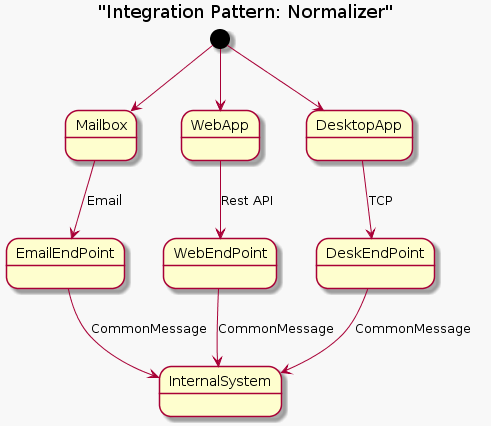

The diagram above was rendered by PlantUML. Its source (embedded in the PNG):
@startuml
skinparam backgroundColor #f8f8f8

title "Integration Pattern: Normalizer"

[*] -down-> Mailbox
[*] -down-> WebApp
[*] -down-> DesktopApp


Mailbox -down-> EmailEndPoint: Email
WebApp -down-> WebEndPoint: Rest API
DesktopApp -down-> DeskEndPoint: TCP

EmailEndPoint -down-> InternalSystem : CommonMessage
WebEndPoint -down-> InternalSystem : CommonMessage
DeskEndPoint -down-> InternalSystem : CommonMessage


@enduml